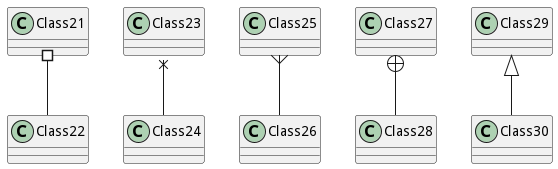

The diagram above was rendered by PlantUML. Its source (embedded in the PNG):
@startuml
Class21 #-- Class22
Class23 x-- Class24
Class25 }-- Class26
Class27 +-- Class28
Class29 ^-- Class30
@enduml